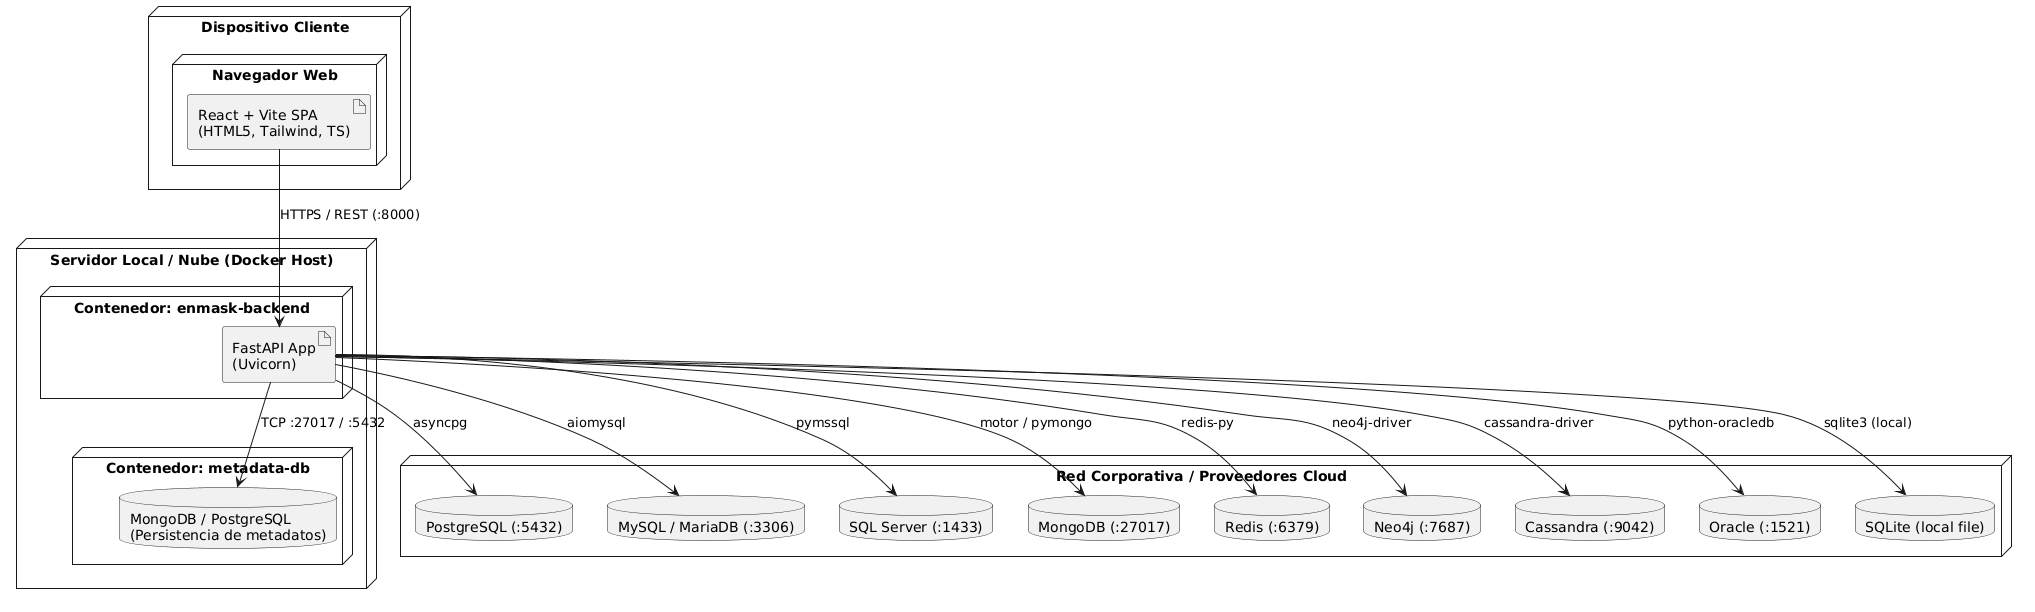

The diagram above was rendered by PlantUML. Its source (embedded in the PNG):
@startuml
skinparam Shadowing false

node "Dispositivo Cliente" as ClientNode {
  node "Navegador Web" as Browser {
    artifact "React + Vite SPA\n(HTML5, Tailwind, TS)" as FE_App
  }
}

node "Servidor Local / Nube (Docker Host)" as ServerNode {
  node "Contenedor: enmask-backend" as BackendCont {
    artifact "FastAPI App\n(Uvicorn)" as BE_App
  }

  node "Contenedor: metadata-db" as MetaCont {
    database "MongoDB / PostgreSQL\n(Persistencia de metadatos)" as MetaDB
  }
  
  BE_App --> MetaDB : TCP :27017 / :5432
}

node "Red Corporativa / Proveedores Cloud" as CloudDBs {
  database "PostgreSQL (:5432)" as PG
  database "MySQL / MariaDB (:3306)" as MY
  database "SQL Server (:1433)" as MS
  database "MongoDB (:27017)" as MO
  database "Redis (:6379)" as RE
  database "Neo4j (:7687)" as NE
  database "Cassandra (:9042)" as CA
  database "Oracle (:1521)" as OR
  database "SQLite (local file)" as SQ
}

FE_App --> BE_App : HTTPS / REST (:8000)
BE_App --> PG : asyncpg
BE_App --> MY : aiomysql
BE_App --> MS : pymssql
BE_App --> MO : motor / pymongo
BE_App --> RE : redis-py
BE_App --> NE : neo4j-driver
BE_App --> CA : cassandra-driver
BE_App --> OR : python-oracledb
BE_App --> SQ : sqlite3 (local)
@enduml